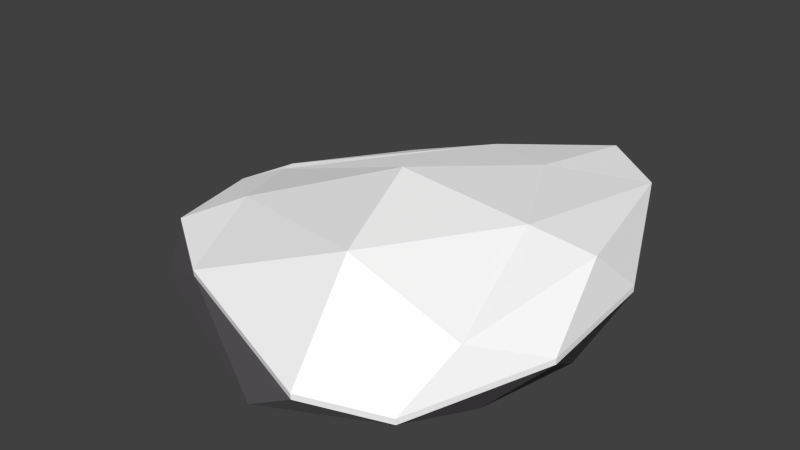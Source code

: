 # Source: rock3_snow.blend  (saved by Blender 2.75.0; exported with 4.5.12 LTS)
import bpy
from mathutils import Matrix  # noqa: F401  (used for matrix-valued properties, if any)

bpy.ops.wm.read_factory_settings(use_empty=True)
scene = bpy.context.scene
scene.name = 'Scene'

# ---- collections
col_collection_1 = bpy.data.collections.new('Collection 1'); scene.collection.children.link(col_collection_1)

# ---- materials (node trees are filled in below, after node groups)
mat_material_002 = bpy.data.materials.new('Material.002')
mat_material_002.alpha_threshold = 0.0
mat_material_002.diffuse_color = (0.1025, 0.1025, 0.1025, 1.0)
mat_material_002.roughness = 0.5
mat_material = bpy.data.materials.new('Material')
mat_material.alpha_threshold = 0.0
mat_material.roughness = 0.5

# ---- material node trees
mat_material_002.use_nodes = True; mat_material_002.node_tree.nodes.clear()
_N = mat_material_002.node_tree.nodes; _L = mat_material_002.node_tree.links
n0 = _N.new('ShaderNodeOutputMaterial'); n0.name = 'Material Output'; n0.location = (300, 300)
n1 = _N.new('ShaderNodeBsdfDiffuse'); n1.name = 'Diffuse BSDF'; n1.location = (10, 300)
n1.inputs[0].default_value = (0.09052, 0.08536, 0.09084, 1.0)
_L.new(n1.outputs[0], n0.inputs[0])
n0.is_active_output = True
mat_material.use_nodes = True; mat_material.node_tree.nodes.clear()
_N = mat_material.node_tree.nodes; _L = mat_material.node_tree.links
n0 = _N.new('ShaderNodeOutputMaterial'); n0.name = 'Material Output'; n0.location = (300, 300)
n1 = _N.new('ShaderNodeBsdfDiffuse'); n1.name = 'Diffuse BSDF'; n1.location = (10, 300)
n1.inputs[0].default_value = (1.0, 1.0, 1.0, 1.0)
_L.new(n1.outputs[0], n0.inputs[0])
n0.is_active_output = True

# ---- world
world_world = bpy.data.worlds.new('World'); scene.world = world_world
world_world.color = (0.05088, 0.05088, 0.05088)
world_world.use_sun_shadow = False
world_world.sun_shadow_jitter_overblur = 0.0
world_world.cycles.sampling_method = 'MANUAL'
world_world.cycles.sample_map_resolution = 256

# ---- meshes
me_icosphere = bpy.data.meshes.new('Icosphere')
me_icosphere.from_pydata([(-2.139e-06, 0.0, -0.05345), (0.1447, -0.1174, -0.06949), (-0.1089, -0.1845, -0.05156), (-0.2396, 0.0, -0.05133), (-0.07696, 0.1958, -0.05173), (0.1447, 0.1296, -0.07022), (0.0281, -0.2449, -0.04288), (-0.2823, -0.1051, -0.02284), (0.05373, 0.2668, 0.03557), (-0.03774, -0.1, -0.05242), (0.08506, -0.0618, -0.06215), (0.05257, -0.1778, -0.05892), (0.1701, 0.0, -0.06954), (0.08506, 0.06363, -0.06113), (-0.1177, 0.0, -0.05055), (-0.1903, -0.1, -0.05218), (-0.04116, 0.1023, -0.0519), (-0.2015, 0.1, -0.05055), (0.04549, 0.1868, -0.06137), (0.1902, -0.06556, -0.02862), (0.1902, 0.07398, -0.01486), (-0.02088, -0.2526, -0.06631), (0.1176, -0.2062, -0.04995), (-0.3012, -0.0618, -0.04123), (-0.2407, -0.1618, -0.04901), (-0.1699, 0.1714, 0.0), (-0.2874, 0.0618, -0.02768), (0.1173, 0.2263, -0.03046), (-0.01305, 0.263, -0.004752), (-0.1785, -0.1763, -0.02158), (-0.2935, 0.0009496, -0.01496), (0.1376, 0.1958, 0.03849), (0.1902, 0.07367, -0.008066), (0.1789, 0.01369, 0.04663), (0.1175, -0.2065, -0.04316), (0.02808, -0.2453, -0.03609), (-0.2875, 0.06149, -0.02089), (-0.2634, 0.05468, 0.00155), (-0.01307, 0.2627, 0.002045), (0.05371, 0.2665, 0.04237), (0.1376, -0.1401, 0.008898), (-0.1786, -0.1767, -0.01478), (-0.2824, -0.1055, -0.01604), (-0.2936, 0.0006335, -0.008164), (-0.07934, 0.2184, 0.02381), (0.1376, 0.1955, 0.04528), (0.009393, -0.1466, 0.06015), (0.1051, 0.008106, 0.05821), (-0.0429, -0.003804, 0.08053), (-0.2186, -0.06185, 0.01464), (-0.2626, 0.03704, 0.0008262), (0.02598, 0.1586, 0.04682), (0.1902, -0.06587, -0.02182), (-0.17, 0.1711, 0.006798)], [], [(0, 10, 9), (1, 10, 12), (0, 9, 14), (0, 14, 16), (0, 16, 13), (1, 12, 19), (2, 11, 21), (3, 15, 23), (4, 17, 25), (5, 18, 27), (1, 19, 22), (2, 21, 24), (3, 23, 26), (4, 25, 28), (5, 27, 20), (25, 26, 36, 53), (30, 7, 42, 43), (28, 25, 53, 38), (20, 27, 31), (27, 8, 31), (7, 29, 41, 42), (20, 31, 45, 32), (29, 6, 35, 41), (19, 20, 32, 52), (26, 23, 30), (23, 7, 30), (24, 29, 7), (24, 21, 29), (21, 6, 29), (31, 8, 39, 45), (22, 19, 52, 34), (26, 30, 43, 36), (27, 28, 8), (27, 18, 28), (18, 4, 28), (6, 22, 34, 35), (25, 17, 26), (17, 3, 26), (23, 24, 7), (23, 15, 24), (15, 2, 24), (21, 22, 6), (21, 11, 22), (11, 1, 22), (8, 28, 38, 39), (19, 12, 20), (12, 5, 20), (13, 18, 5), (13, 16, 18), (16, 4, 18), (16, 17, 4), (16, 14, 17), (14, 3, 17), (14, 15, 3), (14, 9, 15), (9, 2, 15), (12, 13, 5), (12, 10, 13), (10, 0, 13), (9, 11, 2), (9, 10, 11), (10, 1, 11), (35, 40, 46), (42, 41, 49), (37, 43, 50), (39, 44, 51), (33, 45, 47), (47, 51, 48), (47, 45, 51), (45, 39, 51), (51, 50, 48), (51, 44, 50), (44, 37, 50), (50, 49, 48), (50, 43, 49), (43, 42, 49), (49, 46, 48), (49, 41, 46), (41, 35, 46), (46, 47, 48), (46, 40, 47), (40, 33, 47), (32, 45, 33), (38, 44, 39), (38, 53, 44), (53, 37, 44), (36, 43, 37), (34, 40, 35), (34, 52, 40), (52, 33, 40), (53, 36, 37), (52, 32, 33)])
me_icosphere.polygons.foreach_set('material_index', [0, 0, 0, 0, 0, 0, 0, 0, 0, 0, 0, 0, 0, 0, 0, 1, 1, 1, 0, 0, 1, 1, 1, 1, 0, 0, 0, 0, 0, 1, 1, 1, 0, 0, 0, 1, 0, 0, 0, 0, 0, 0, 0, 0, 1, 0, 0, 0, 0, 0, 0, 0, 0, 0, 0, 0, 0, 0, 0, 0, 0, 0, 1, 1, 1, 1, 1, 1, 1, 1, 1, 1, 1, 1, 1, 1, 1, 1, 1, 1, 1, 1, 1, 1, 1, 1, 1, 1, 1, 1, 1, 1])
me_icosphere.materials.append(mat_material_002)
me_icosphere.materials.append(mat_material)
me_icosphere.use_remesh_preserve_volume = False
me_icosphere.use_remesh_preserve_attributes = False
me_icosphere.use_mirror_vertex_groups = False
me_icosphere.update()

# ---- objects
ob_icosphere = bpy.data.objects.new('Icosphere', me_icosphere)

# ---- transforms, parenting, visibility, modifiers, constraints
ob_icosphere.location = (0.0, 0.0, 0.0)
ob_icosphere.lineart.crease_threshold = 0.0

# ---- collection membership
col_collection_1.objects.link(ob_icosphere)

# ---- scene / render settings (as saved in the file)
scene.frame_start = 1; scene.frame_end = 250; scene.frame_set(1)
scene.render.engine = 'CYCLES'
scene.render.resolution_percentage = 50
scene.render.dither_intensity = 0.0
scene.cycles.use_denoising = False
scene.cycles.samples = 10
scene.cycles.sampling_pattern = 'TABULATED_SOBOL'
scene.cycles.light_sampling_threshold = 0.0
scene.cycles.use_adaptive_sampling = False
scene.cycles.use_light_tree = False
scene.cycles.blur_glossy = 0.0
scene.cycles.pixel_filter_type = 'GAUSSIAN'
scene.cycles.sample_clamp_indirect = 0.0
scene.view_settings.view_transform = 'Standard'
bpy.context.view_layer.update()

# ---- added for rendering (the .blend has no active camera and no usable light): camera, sun
cam_auto = bpy.data.cameras.new('AutoCamera')
cam_auto.lens = 50.0
cam_auto.sensor_width = 36.0
cam_auto.clip_end = 1000.0
ob_auto_camera = bpy.data.objects.new('AutoCamera', cam_auto)
scene.collection.objects.link(ob_auto_camera)
ob_auto_camera.location = (0.620581, -0.804183, 0.546027)
ob_auto_camera.rotation_euler = (1.09748, -7.21219e-08, 0.694738)
scene.camera = ob_auto_camera
light_auto_sun = bpy.data.lights.new('AutoSun', 'SUN')
light_auto_sun.energy = 3.0
light_auto_sun.angle = 0.0523599
ob_auto_sun = bpy.data.objects.new('AutoSun', light_auto_sun)
scene.collection.objects.link(ob_auto_sun)
ob_auto_sun.rotation_euler = (0.872665, 0.174533, 0.523599)
bpy.context.view_layer.update()
